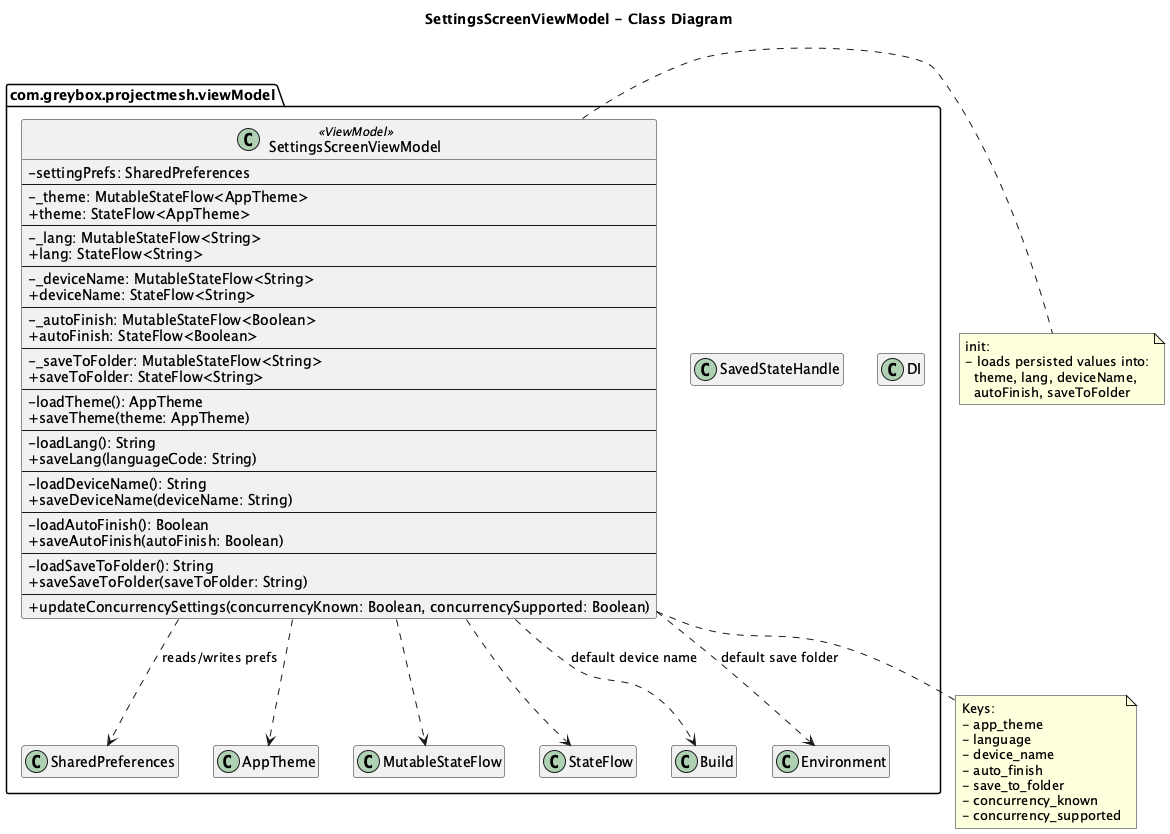

The diagram above was rendered by PlantUML. Its source (embedded in the PNG):
@startuml
title SettingsScreenViewModel - Class Diagram

skinparam classAttributeIconSize 0
hide empty members
set namespaceSeparator none

package "com.greybox.projectmesh.viewModel" {

  class SettingsScreenViewModel <<ViewModel>> {
    -settingPrefs: SharedPreferences
    --
    -_theme: MutableStateFlow<AppTheme>
    +theme: StateFlow<AppTheme>
    --
    -_lang: MutableStateFlow<String>
    +lang: StateFlow<String>
    --
    -_deviceName: MutableStateFlow<String>
    +deviceName: StateFlow<String>
    --
    -_autoFinish: MutableStateFlow<Boolean>
    +autoFinish: StateFlow<Boolean>
    --
    -_saveToFolder: MutableStateFlow<String>
    +saveToFolder: StateFlow<String>
    --
    -loadTheme(): AppTheme
    +saveTheme(theme: AppTheme)
    --
    -loadLang(): String
    +saveLang(languageCode: String)
    --
    -loadDeviceName(): String
    +saveDeviceName(deviceName: String)
    --
    -loadAutoFinish(): Boolean
    +saveAutoFinish(autoFinish: Boolean)
    --
    -loadSaveToFolder(): String
    +saveSaveToFolder(saveToFolder: String)
    --
    +updateConcurrencySettings(concurrencyKnown: Boolean, concurrencySupported: Boolean)
  }

  class SharedPreferences
  class AppTheme
  class MutableStateFlow
  class StateFlow
  class SavedStateHandle
  class DI
  class Build
  class Environment
}

SettingsScreenViewModel ..> SharedPreferences : reads/writes prefs
SettingsScreenViewModel ..> AppTheme
SettingsScreenViewModel ..> MutableStateFlow
SettingsScreenViewModel ..> StateFlow
SettingsScreenViewModel ..> Build : default device name
SettingsScreenViewModel ..> Environment : default save folder

note right of SettingsScreenViewModel
init:
- loads persisted values into:
  theme, lang, deviceName,
  autoFinish, saveToFolder
end note

note bottom of SettingsScreenViewModel
Keys:
- app_theme
- language
- device_name
- auto_finish
- save_to_folder
- concurrency_known
- concurrency_supported
end note

@enduml